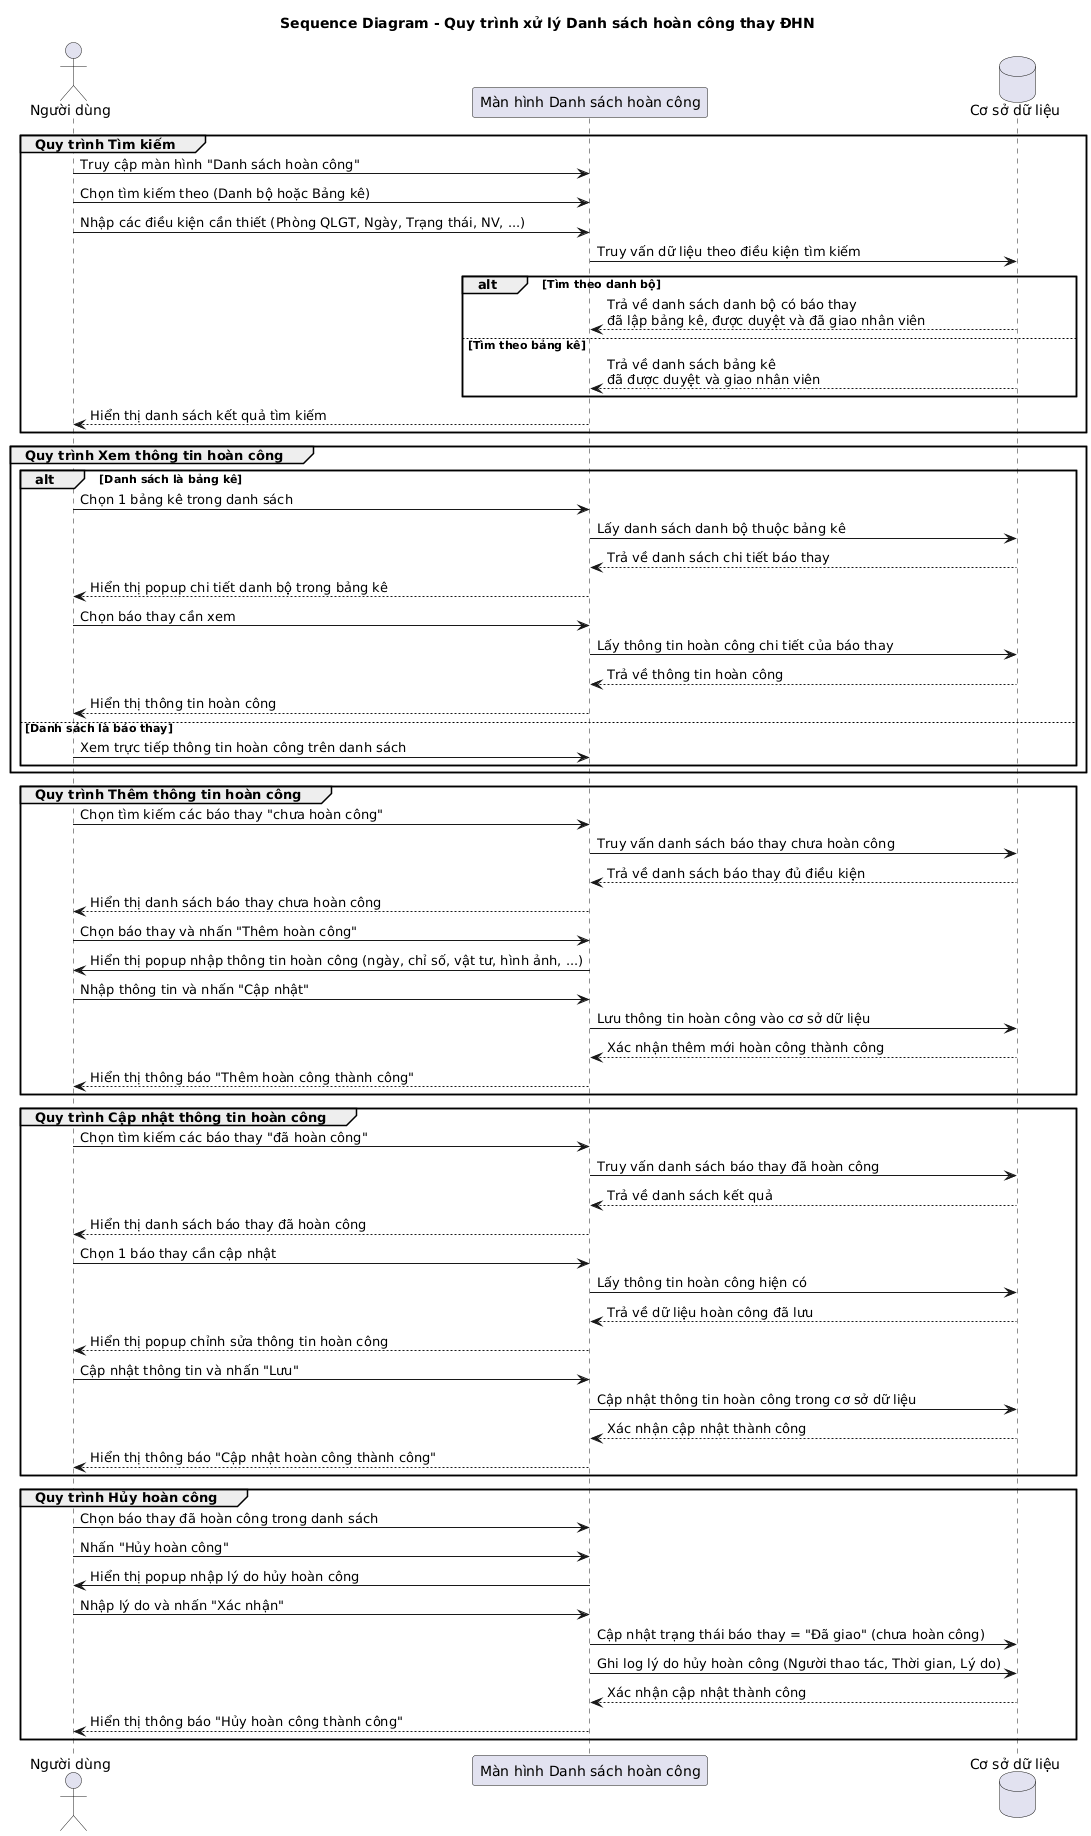

The diagram above was rendered by PlantUML. Its source (embedded in the PNG):
@startuml
title Sequence Diagram - Quy trình xử lý Danh sách hoàn công thay ĐHN

actor "Người dùng" as User
participant "Màn hình Danh sách hoàn công" as UI
database "Cơ sở dữ liệu" as DB

'=======================================
' 1⃣ Quy trình Tìm kiếm
'=======================================
group Quy trình Tìm kiếm
  User -> UI : Truy cập màn hình "Danh sách hoàn công"
  User -> UI : Chọn tìm kiếm theo (Danh bộ hoặc Bảng kê)
  User -> UI : Nhập các điều kiện cần thiết (Phòng QLGT, Ngày, Trạng thái, NV, ...)
  UI -> DB : Truy vấn dữ liệu theo điều kiện tìm kiếm
  alt Tìm theo danh bộ
    DB --> UI : Trả về danh sách danh bộ có báo thay\nđã lập bảng kê, được duyệt và đã giao nhân viên
  else Tìm theo bảng kê
    DB --> UI : Trả về danh sách bảng kê\nđã được duyệt và giao nhân viên
  end
  UI --> User : Hiển thị danh sách kết quả tìm kiếm
end


'=======================================
' 2⃣ Quy trình Xem thông tin hoàn công
'=======================================
group Quy trình Xem thông tin hoàn công
  alt Danh sách là bảng kê
    User -> UI : Chọn 1 bảng kê trong danh sách
    UI -> DB : Lấy danh sách danh bộ thuộc bảng kê
    DB --> UI : Trả về danh sách chi tiết báo thay
    UI --> User : Hiển thị popup chi tiết danh bộ trong bảng kê
    User -> UI : Chọn báo thay cần xem
    UI -> DB : Lấy thông tin hoàn công chi tiết của báo thay
    DB --> UI : Trả về thông tin hoàn công
    UI --> User : Hiển thị thông tin hoàn công
  else Danh sách là báo thay
    User -> UI : Xem trực tiếp thông tin hoàn công trên danh sách
  end
end


'=======================================
' 3⃣ Quy trình Thêm thông tin hoàn công
'=======================================
group Quy trình Thêm thông tin hoàn công
  User -> UI : Chọn tìm kiếm các báo thay "chưa hoàn công"
  UI -> DB : Truy vấn danh sách báo thay chưa hoàn công
  DB --> UI : Trả về danh sách báo thay đủ điều kiện
  UI --> User : Hiển thị danh sách báo thay chưa hoàn công

  User -> UI : Chọn báo thay và nhấn "Thêm hoàn công"
  UI -> User : Hiển thị popup nhập thông tin hoàn công (ngày, chỉ số, vật tư, hình ảnh, ...)
  User -> UI : Nhập thông tin và nhấn "Cập nhật"
  UI -> DB : Lưu thông tin hoàn công vào cơ sở dữ liệu
  DB --> UI : Xác nhận thêm mới hoàn công thành công
  UI --> User : Hiển thị thông báo "Thêm hoàn công thành công"
end


'=======================================
' 4⃣ Quy trình Cập nhật thông tin hoàn công
'=======================================
group Quy trình Cập nhật thông tin hoàn công
  User -> UI : Chọn tìm kiếm các báo thay "đã hoàn công"
  UI -> DB : Truy vấn danh sách báo thay đã hoàn công
  DB --> UI : Trả về danh sách kết quả
  UI --> User : Hiển thị danh sách báo thay đã hoàn công

  User -> UI : Chọn 1 báo thay cần cập nhật
  UI -> DB : Lấy thông tin hoàn công hiện có
  DB --> UI : Trả về dữ liệu hoàn công đã lưu
  UI --> User : Hiển thị popup chỉnh sửa thông tin hoàn công
  User -> UI : Cập nhật thông tin và nhấn "Lưu"
  UI -> DB : Cập nhật thông tin hoàn công trong cơ sở dữ liệu
  DB --> UI : Xác nhận cập nhật thành công
  UI --> User : Hiển thị thông báo "Cập nhật hoàn công thành công"
end


'=======================================
' 5⃣ Quy trình Hủy hoàn công
'=======================================
group Quy trình Hủy hoàn công
  User -> UI : Chọn báo thay đã hoàn công trong danh sách
  User -> UI : Nhấn "Hủy hoàn công"
  UI -> User : Hiển thị popup nhập lý do hủy hoàn công
  User -> UI : Nhập lý do và nhấn "Xác nhận"
  UI -> DB : Cập nhật trạng thái báo thay = "Đã giao" (chưa hoàn công)
  UI -> DB : Ghi log lý do hủy hoàn công (Người thao tác, Thời gian, Lý do)
  DB --> UI : Xác nhận cập nhật thành công
  UI --> User : Hiển thị thông báo "Hủy hoàn công thành công"
end
@enduml